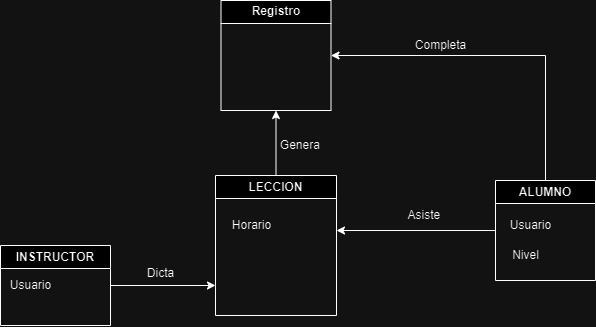

The diagram above was exported from draw.io. Its source (the exported page's mxGraphModel, read from the mxfile embedded in the PNG):
<mxGraphModel dx="1195" dy="643" grid="1" gridSize="10" guides="1" tooltips="1" connect="1" arrows="1" fold="1" page="1" pageScale="1" pageWidth="827" pageHeight="1169" math="0" shadow="0">
  <root>
    <mxCell id="WIyWlLk6GJQsqaUBKTNV-0" />
    <mxCell id="WIyWlLk6GJQsqaUBKTNV-1" parent="WIyWlLk6GJQsqaUBKTNV-0" />
    <mxCell id="yqC7F5DLvVrxF_1BO7b9-0" value="INSTRUCTOR" style="swimlane;whiteSpace=wrap;html=1;" parent="WIyWlLk6GJQsqaUBKTNV-1" vertex="1">
      <mxGeometry x="105" y="585" width="110" height="80" as="geometry" />
    </mxCell>
    <mxCell id="yqC7F5DLvVrxF_1BO7b9-1" value="Usuario" style="text;html=1;align=center;verticalAlign=middle;resizable=0;points=[];autosize=1;strokeColor=none;fillColor=none;" parent="yqC7F5DLvVrxF_1BO7b9-0" vertex="1">
      <mxGeometry y="25" width="60" height="30" as="geometry" />
    </mxCell>
    <mxCell id="yqC7F5DLvVrxF_1BO7b9-2" value="ALUMNO" style="swimlane;whiteSpace=wrap;html=1;" parent="WIyWlLk6GJQsqaUBKTNV-1" vertex="1">
      <mxGeometry x="600" y="520" width="100" height="100" as="geometry" />
    </mxCell>
    <mxCell id="yqC7F5DLvVrxF_1BO7b9-3" value="Usuario" style="text;html=1;align=center;verticalAlign=middle;resizable=0;points=[];autosize=1;strokeColor=none;fillColor=none;" parent="yqC7F5DLvVrxF_1BO7b9-2" vertex="1">
      <mxGeometry x="5" y="30" width="60" height="30" as="geometry" />
    </mxCell>
    <mxCell id="yqC7F5DLvVrxF_1BO7b9-4" value="Nivel" style="text;html=1;align=center;verticalAlign=middle;resizable=0;points=[];autosize=1;strokeColor=none;fillColor=none;" parent="yqC7F5DLvVrxF_1BO7b9-2" vertex="1">
      <mxGeometry x="5" y="60" width="50" height="30" as="geometry" />
    </mxCell>
    <mxCell id="yqC7F5DLvVrxF_1BO7b9-5" value="LECCION" style="swimlane;whiteSpace=wrap;html=1;" parent="WIyWlLk6GJQsqaUBKTNV-1" vertex="1">
      <mxGeometry x="320" y="515" width="121" height="140" as="geometry" />
    </mxCell>
    <mxCell id="cL9B0Zv38UHA4KxgBpoF-4" value="Horario" style="text;html=1;align=center;verticalAlign=middle;resizable=0;points=[];autosize=1;strokeColor=none;fillColor=none;" parent="yqC7F5DLvVrxF_1BO7b9-5" vertex="1">
      <mxGeometry x="5.5" y="35" width="60" height="30" as="geometry" />
    </mxCell>
    <mxCell id="yqC7F5DLvVrxF_1BO7b9-9" value="" style="endArrow=classic;html=1;rounded=0;exitX=1;exitY=0.5;exitDx=0;exitDy=0;" parent="WIyWlLk6GJQsqaUBKTNV-1" source="yqC7F5DLvVrxF_1BO7b9-0" edge="1">
      <mxGeometry width="50" height="50" relative="1" as="geometry">
        <mxPoint x="390" y="680" as="sourcePoint" />
        <mxPoint x="320" y="625" as="targetPoint" />
      </mxGeometry>
    </mxCell>
    <mxCell id="yqC7F5DLvVrxF_1BO7b9-10" value="Dicta" style="text;html=1;align=center;verticalAlign=middle;resizable=0;points=[];autosize=1;strokeColor=none;fillColor=none;" parent="WIyWlLk6GJQsqaUBKTNV-1" vertex="1">
      <mxGeometry x="240" y="598" width="50" height="30" as="geometry" />
    </mxCell>
    <mxCell id="yqC7F5DLvVrxF_1BO7b9-14" value="Asiste&amp;nbsp;" style="text;html=1;align=center;verticalAlign=middle;resizable=0;points=[];autosize=1;strokeColor=none;fillColor=none;" parent="WIyWlLk6GJQsqaUBKTNV-1" vertex="1">
      <mxGeometry x="500" y="540" width="60" height="30" as="geometry" />
    </mxCell>
    <mxCell id="yqC7F5DLvVrxF_1BO7b9-15" value="" style="endArrow=classic;html=1;rounded=0;" parent="WIyWlLk6GJQsqaUBKTNV-1" source="yqC7F5DLvVrxF_1BO7b9-2" edge="1">
      <mxGeometry width="50" height="50" relative="1" as="geometry">
        <mxPoint x="610" y="590" as="sourcePoint" />
        <mxPoint x="441" y="570" as="targetPoint" />
      </mxGeometry>
    </mxCell>
    <mxCell id="yqC7F5DLvVrxF_1BO7b9-17" value="" style="endArrow=classic;html=1;rounded=0;exitX=0.5;exitY=0;exitDx=0;exitDy=0;entryX=1;entryY=0.5;entryDx=0;entryDy=0;" parent="WIyWlLk6GJQsqaUBKTNV-1" source="yqC7F5DLvVrxF_1BO7b9-2" target="cL9B0Zv38UHA4KxgBpoF-0" edge="1">
      <mxGeometry width="50" height="50" relative="1" as="geometry">
        <mxPoint x="390" y="680" as="sourcePoint" />
        <mxPoint x="441" y="440" as="targetPoint" />
        <Array as="points">
          <mxPoint x="650" y="395" />
        </Array>
      </mxGeometry>
    </mxCell>
    <mxCell id="yqC7F5DLvVrxF_1BO7b9-18" value="Completa" style="text;html=1;align=center;verticalAlign=middle;resizable=0;points=[];autosize=1;strokeColor=none;fillColor=none;" parent="WIyWlLk6GJQsqaUBKTNV-1" vertex="1">
      <mxGeometry x="510" y="370" width="70" height="30" as="geometry" />
    </mxCell>
    <mxCell id="yqC7F5DLvVrxF_1BO7b9-22" value="" style="endArrow=classic;html=1;rounded=0;exitX=0.5;exitY=0;exitDx=0;exitDy=0;entryX=0.5;entryY=1;entryDx=0;entryDy=0;" parent="WIyWlLk6GJQsqaUBKTNV-1" source="yqC7F5DLvVrxF_1BO7b9-5" target="cL9B0Zv38UHA4KxgBpoF-0" edge="1">
      <mxGeometry width="50" height="50" relative="1" as="geometry">
        <mxPoint x="390" y="680" as="sourcePoint" />
        <mxPoint x="330" y="440" as="targetPoint" />
        <Array as="points" />
      </mxGeometry>
    </mxCell>
    <mxCell id="yqC7F5DLvVrxF_1BO7b9-23" value="Genera&amp;nbsp;" style="text;html=1;align=center;verticalAlign=middle;resizable=0;points=[];autosize=1;strokeColor=none;fillColor=none;" parent="WIyWlLk6GJQsqaUBKTNV-1" vertex="1">
      <mxGeometry x="371" y="470" width="70" height="30" as="geometry" />
    </mxCell>
    <mxCell id="cL9B0Zv38UHA4KxgBpoF-0" value="Registro" style="swimlane;whiteSpace=wrap;html=1;" parent="WIyWlLk6GJQsqaUBKTNV-1" vertex="1">
      <mxGeometry x="325.5" y="340" width="110" height="110" as="geometry" />
    </mxCell>
  </root>
</mxGraphModel>